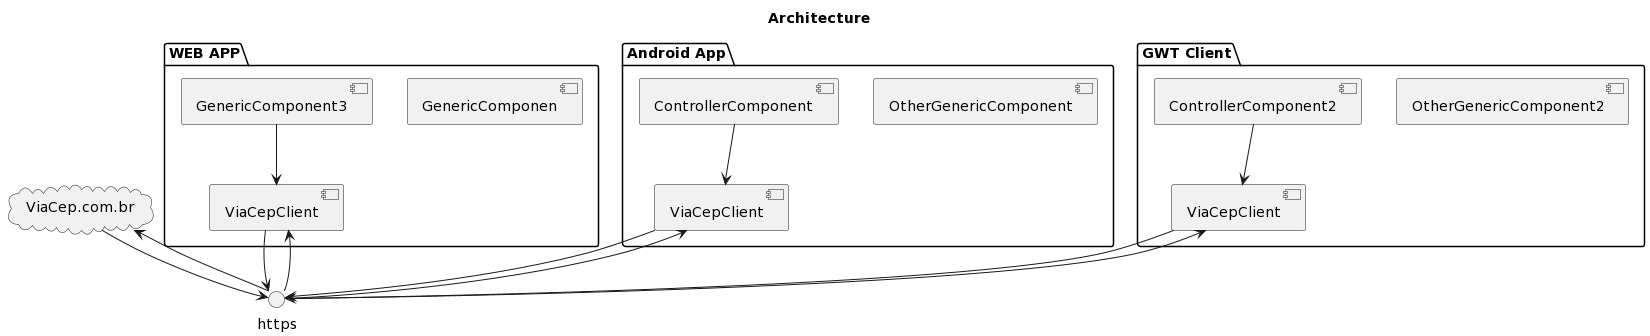

The diagram above was rendered by PlantUML. Its source (embedded in the PNG):
@startuml
title Architecture

cloud "ViaCep.com.br" as ViaCEP


package "WEB APP"{
  [ViaCepClient] as CLIENT2
  [GenericComponen]
  [GenericComponent3] --> CLIENT2
}

package "Android App"{
  [ViaCepClient] as CLIENT
  [OtherGenericComponent]
  [ControllerComponent] --> CLIENT
}

package "GWT Client"{
  [ViaCepClient] as CLIENT3
  [OtherGenericComponent2]
  [ControllerComponent2] --> CLIENT3
}

https --> ViaCEP
ViaCEP --> https

https --> CLIENT
https --> CLIENT2
https --> CLIENT3

CLIENT --> https
CLIENT2 --> https
CLIENT3 --> https
@enduml